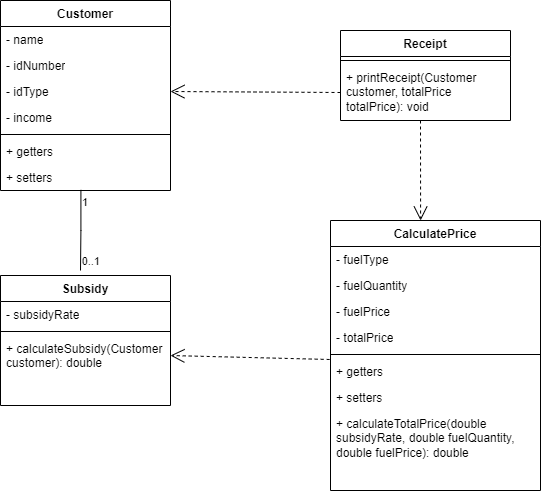

The diagram above was exported from draw.io. Its source (the exported page's mxGraphModel, read from the mxfile embedded in the PNG):
<mxGraphModel dx="818" dy="489" grid="1" gridSize="10" guides="1" tooltips="1" connect="1" arrows="1" fold="1" page="1" pageScale="1" pageWidth="1100" pageHeight="850" math="0" shadow="0">
  <root>
    <mxCell id="0" />
    <mxCell id="1" parent="0" />
    <mxCell id="sbMX65-TmNziWCbz3KTX-1" value="Customer" style="swimlane;fontStyle=1;align=center;verticalAlign=top;childLayout=stackLayout;horizontal=1;startSize=26;horizontalStack=0;resizeParent=1;resizeParentMax=0;resizeLast=0;collapsible=1;marginBottom=0;whiteSpace=wrap;html=1;" parent="1" vertex="1">
      <mxGeometry x="150" y="20" width="170" height="190" as="geometry" />
    </mxCell>
    <mxCell id="sbMX65-TmNziWCbz3KTX-2" value="- name" style="text;strokeColor=none;fillColor=none;align=left;verticalAlign=top;spacingLeft=4;spacingRight=4;overflow=hidden;rotatable=0;points=[[0,0.5],[1,0.5]];portConstraint=eastwest;whiteSpace=wrap;html=1;" parent="sbMX65-TmNziWCbz3KTX-1" vertex="1">
      <mxGeometry y="26" width="170" height="26" as="geometry" />
    </mxCell>
    <mxCell id="sbMX65-TmNziWCbz3KTX-5" value="- idNumber" style="text;strokeColor=none;fillColor=none;align=left;verticalAlign=top;spacingLeft=4;spacingRight=4;overflow=hidden;rotatable=0;points=[[0,0.5],[1,0.5]];portConstraint=eastwest;whiteSpace=wrap;html=1;" parent="sbMX65-TmNziWCbz3KTX-1" vertex="1">
      <mxGeometry y="52" width="170" height="26" as="geometry" />
    </mxCell>
    <mxCell id="sbMX65-TmNziWCbz3KTX-6" value="- idType" style="text;strokeColor=none;fillColor=none;align=left;verticalAlign=top;spacingLeft=4;spacingRight=4;overflow=hidden;rotatable=0;points=[[0,0.5],[1,0.5]];portConstraint=eastwest;whiteSpace=wrap;html=1;" parent="sbMX65-TmNziWCbz3KTX-1" vertex="1">
      <mxGeometry y="78" width="170" height="26" as="geometry" />
    </mxCell>
    <mxCell id="sbMX65-TmNziWCbz3KTX-25" value="- income" style="text;strokeColor=none;fillColor=none;align=left;verticalAlign=top;spacingLeft=4;spacingRight=4;overflow=hidden;rotatable=0;points=[[0,0.5],[1,0.5]];portConstraint=eastwest;whiteSpace=wrap;html=1;" parent="sbMX65-TmNziWCbz3KTX-1" vertex="1">
      <mxGeometry y="104" width="170" height="26" as="geometry" />
    </mxCell>
    <mxCell id="sbMX65-TmNziWCbz3KTX-3" value="" style="line;strokeWidth=1;fillColor=none;align=left;verticalAlign=middle;spacingTop=-1;spacingLeft=3;spacingRight=3;rotatable=0;labelPosition=right;points=[];portConstraint=eastwest;strokeColor=inherit;" parent="sbMX65-TmNziWCbz3KTX-1" vertex="1">
      <mxGeometry y="130" width="170" height="8" as="geometry" />
    </mxCell>
    <mxCell id="sbMX65-TmNziWCbz3KTX-4" value="+ getters" style="text;strokeColor=none;fillColor=none;align=left;verticalAlign=top;spacingLeft=4;spacingRight=4;overflow=hidden;rotatable=0;points=[[0,0.5],[1,0.5]];portConstraint=eastwest;whiteSpace=wrap;html=1;" parent="sbMX65-TmNziWCbz3KTX-1" vertex="1">
      <mxGeometry y="138" width="170" height="26" as="geometry" />
    </mxCell>
    <mxCell id="sbMX65-TmNziWCbz3KTX-28" value="+ setters" style="text;strokeColor=none;fillColor=none;align=left;verticalAlign=top;spacingLeft=4;spacingRight=4;overflow=hidden;rotatable=0;points=[[0,0.5],[1,0.5]];portConstraint=eastwest;whiteSpace=wrap;html=1;" parent="sbMX65-TmNziWCbz3KTX-1" vertex="1">
      <mxGeometry y="164" width="170" height="26" as="geometry" />
    </mxCell>
    <mxCell id="sbMX65-TmNziWCbz3KTX-7" value="Receipt" style="swimlane;fontStyle=1;align=center;verticalAlign=top;childLayout=stackLayout;horizontal=1;startSize=26;horizontalStack=0;resizeParent=1;resizeParentMax=0;resizeLast=0;collapsible=1;marginBottom=0;whiteSpace=wrap;html=1;" parent="1" vertex="1">
      <mxGeometry x="490" y="50" width="170" height="90" as="geometry" />
    </mxCell>
    <mxCell id="sbMX65-TmNziWCbz3KTX-11" value="" style="line;strokeWidth=1;fillColor=none;align=left;verticalAlign=middle;spacingTop=-1;spacingLeft=3;spacingRight=3;rotatable=0;labelPosition=right;points=[];portConstraint=eastwest;strokeColor=inherit;" parent="sbMX65-TmNziWCbz3KTX-7" vertex="1">
      <mxGeometry y="26" width="170" height="8" as="geometry" />
    </mxCell>
    <mxCell id="sbMX65-TmNziWCbz3KTX-12" value="+ printReceipt(Customer customer, totalPrice totalPrice): void" style="text;strokeColor=none;fillColor=none;align=left;verticalAlign=top;spacingLeft=4;spacingRight=4;overflow=hidden;rotatable=0;points=[[0,0.5],[1,0.5]];portConstraint=eastwest;whiteSpace=wrap;html=1;" parent="sbMX65-TmNziWCbz3KTX-7" vertex="1">
      <mxGeometry y="34" width="170" height="56" as="geometry" />
    </mxCell>
    <mxCell id="sbMX65-TmNziWCbz3KTX-13" value="Subsidy" style="swimlane;fontStyle=1;align=center;verticalAlign=top;childLayout=stackLayout;horizontal=1;startSize=26;horizontalStack=0;resizeParent=1;resizeParentMax=0;resizeLast=0;collapsible=1;marginBottom=0;whiteSpace=wrap;html=1;" parent="1" vertex="1">
      <mxGeometry x="150" y="295" width="170" height="130" as="geometry" />
    </mxCell>
    <mxCell id="sbMX65-TmNziWCbz3KTX-14" value="- subsidyRate" style="text;strokeColor=none;fillColor=none;align=left;verticalAlign=top;spacingLeft=4;spacingRight=4;overflow=hidden;rotatable=0;points=[[0,0.5],[1,0.5]];portConstraint=eastwest;whiteSpace=wrap;html=1;" parent="sbMX65-TmNziWCbz3KTX-13" vertex="1">
      <mxGeometry y="26" width="170" height="26" as="geometry" />
    </mxCell>
    <mxCell id="sbMX65-TmNziWCbz3KTX-17" value="" style="line;strokeWidth=1;fillColor=none;align=left;verticalAlign=middle;spacingTop=-1;spacingLeft=3;spacingRight=3;rotatable=0;labelPosition=right;points=[];portConstraint=eastwest;strokeColor=inherit;" parent="sbMX65-TmNziWCbz3KTX-13" vertex="1">
      <mxGeometry y="52" width="170" height="8" as="geometry" />
    </mxCell>
    <mxCell id="sbMX65-TmNziWCbz3KTX-18" value="+ calculateSubsidy(Customer customer): double" style="text;strokeColor=none;fillColor=none;align=left;verticalAlign=top;spacingLeft=4;spacingRight=4;overflow=hidden;rotatable=0;points=[[0,0.5],[1,0.5]];portConstraint=eastwest;whiteSpace=wrap;html=1;" parent="sbMX65-TmNziWCbz3KTX-13" vertex="1">
      <mxGeometry y="60" width="170" height="70" as="geometry" />
    </mxCell>
    <mxCell id="sbMX65-TmNziWCbz3KTX-19" value="CalculatePrice" style="swimlane;fontStyle=1;align=center;verticalAlign=top;childLayout=stackLayout;horizontal=1;startSize=26;horizontalStack=0;resizeParent=1;resizeParentMax=0;resizeLast=0;collapsible=1;marginBottom=0;whiteSpace=wrap;html=1;" parent="1" vertex="1">
      <mxGeometry x="480" y="240" width="210" height="270" as="geometry" />
    </mxCell>
    <mxCell id="sbMX65-TmNziWCbz3KTX-20" value="- fuelType" style="text;strokeColor=none;fillColor=none;align=left;verticalAlign=top;spacingLeft=4;spacingRight=4;overflow=hidden;rotatable=0;points=[[0,0.5],[1,0.5]];portConstraint=eastwest;whiteSpace=wrap;html=1;" parent="sbMX65-TmNziWCbz3KTX-19" vertex="1">
      <mxGeometry y="26" width="210" height="26" as="geometry" />
    </mxCell>
    <mxCell id="sbMX65-TmNziWCbz3KTX-21" value="- fuelQuantity" style="text;strokeColor=none;fillColor=none;align=left;verticalAlign=top;spacingLeft=4;spacingRight=4;overflow=hidden;rotatable=0;points=[[0,0.5],[1,0.5]];portConstraint=eastwest;whiteSpace=wrap;html=1;" parent="sbMX65-TmNziWCbz3KTX-19" vertex="1">
      <mxGeometry y="52" width="210" height="26" as="geometry" />
    </mxCell>
    <mxCell id="sbMX65-TmNziWCbz3KTX-26" value="- fuelPrice" style="text;strokeColor=none;fillColor=none;align=left;verticalAlign=top;spacingLeft=4;spacingRight=4;overflow=hidden;rotatable=0;points=[[0,0.5],[1,0.5]];portConstraint=eastwest;whiteSpace=wrap;html=1;" parent="sbMX65-TmNziWCbz3KTX-19" vertex="1">
      <mxGeometry y="78" width="210" height="26" as="geometry" />
    </mxCell>
    <mxCell id="sbMX65-TmNziWCbz3KTX-27" value="- totalPrice" style="text;strokeColor=none;fillColor=none;align=left;verticalAlign=top;spacingLeft=4;spacingRight=4;overflow=hidden;rotatable=0;points=[[0,0.5],[1,0.5]];portConstraint=eastwest;whiteSpace=wrap;html=1;" parent="sbMX65-TmNziWCbz3KTX-19" vertex="1">
      <mxGeometry y="104" width="210" height="26" as="geometry" />
    </mxCell>
    <mxCell id="sbMX65-TmNziWCbz3KTX-23" value="" style="line;strokeWidth=1;fillColor=none;align=left;verticalAlign=middle;spacingTop=-1;spacingLeft=3;spacingRight=3;rotatable=0;labelPosition=right;points=[];portConstraint=eastwest;strokeColor=inherit;" parent="sbMX65-TmNziWCbz3KTX-19" vertex="1">
      <mxGeometry y="130" width="210" height="8" as="geometry" />
    </mxCell>
    <mxCell id="sbMX65-TmNziWCbz3KTX-24" value="+ getters" style="text;strokeColor=none;fillColor=none;align=left;verticalAlign=top;spacingLeft=4;spacingRight=4;overflow=hidden;rotatable=0;points=[[0,0.5],[1,0.5]];portConstraint=eastwest;whiteSpace=wrap;html=1;" parent="sbMX65-TmNziWCbz3KTX-19" vertex="1">
      <mxGeometry y="138" width="210" height="26" as="geometry" />
    </mxCell>
    <mxCell id="sbMX65-TmNziWCbz3KTX-30" value="+ setters" style="text;strokeColor=none;fillColor=none;align=left;verticalAlign=top;spacingLeft=4;spacingRight=4;overflow=hidden;rotatable=0;points=[[0,0.5],[1,0.5]];portConstraint=eastwest;whiteSpace=wrap;html=1;" parent="sbMX65-TmNziWCbz3KTX-19" vertex="1">
      <mxGeometry y="164" width="210" height="26" as="geometry" />
    </mxCell>
    <mxCell id="sbMX65-TmNziWCbz3KTX-32" value="+ calculateTotalPrice(double subsidyRate, double fuelQuantity, double fuelPrice): double" style="text;strokeColor=none;fillColor=none;align=left;verticalAlign=top;spacingLeft=4;spacingRight=4;overflow=hidden;rotatable=0;points=[[0,0.5],[1,0.5]];portConstraint=eastwest;whiteSpace=wrap;html=1;" parent="sbMX65-TmNziWCbz3KTX-19" vertex="1">
      <mxGeometry y="190" width="210" height="80" as="geometry" />
    </mxCell>
    <mxCell id="Fl4XwM-AvC0iF2BXhT0_-6" value="" style="endArrow=open;endSize=12;dashed=1;html=1;rounded=0;entryX=0.429;entryY=0;entryDx=0;entryDy=0;entryPerimeter=0;" parent="1" target="sbMX65-TmNziWCbz3KTX-19" edge="1">
      <mxGeometry width="160" relative="1" as="geometry">
        <mxPoint x="570" y="140" as="sourcePoint" />
        <mxPoint x="730" y="150" as="targetPoint" />
      </mxGeometry>
    </mxCell>
    <mxCell id="Fl4XwM-AvC0iF2BXhT0_-7" value="" style="endArrow=open;endSize=12;dashed=1;html=1;rounded=0;entryX=1;entryY=0.5;entryDx=0;entryDy=0;exitX=0;exitY=0.5;exitDx=0;exitDy=0;" parent="1" source="sbMX65-TmNziWCbz3KTX-12" target="sbMX65-TmNziWCbz3KTX-6" edge="1">
      <mxGeometry width="160" relative="1" as="geometry">
        <mxPoint x="390" y="90" as="sourcePoint" />
        <mxPoint x="390" y="180" as="targetPoint" />
      </mxGeometry>
    </mxCell>
    <mxCell id="Fl4XwM-AvC0iF2BXhT0_-8" value="" style="endArrow=open;endSize=12;dashed=1;html=1;rounded=0;entryX=1;entryY=0.286;entryDx=0;entryDy=0;entryPerimeter=0;exitX=-0.004;exitY=0.038;exitDx=0;exitDy=0;exitPerimeter=0;" parent="1" source="sbMX65-TmNziWCbz3KTX-24" target="sbMX65-TmNziWCbz3KTX-18" edge="1">
      <mxGeometry width="160" relative="1" as="geometry">
        <mxPoint x="360" y="325" as="sourcePoint" />
        <mxPoint x="360" y="425" as="targetPoint" />
      </mxGeometry>
    </mxCell>
    <mxCell id="Fl4XwM-AvC0iF2BXhT0_-9" value="" style="endArrow=none;html=1;edgeStyle=orthogonalEdgeStyle;rounded=0;exitX=0.473;exitY=0.977;exitDx=0;exitDy=0;exitPerimeter=0;" parent="1" source="sbMX65-TmNziWCbz3KTX-28" edge="1">
      <mxGeometry relative="1" as="geometry">
        <mxPoint x="220" y="220" as="sourcePoint" />
        <mxPoint x="230" y="290" as="targetPoint" />
      </mxGeometry>
    </mxCell>
    <mxCell id="Fl4XwM-AvC0iF2BXhT0_-10" value="1" style="edgeLabel;resizable=0;html=1;align=left;verticalAlign=bottom;" parent="Fl4XwM-AvC0iF2BXhT0_-9" connectable="0" vertex="1">
      <mxGeometry x="-1" relative="1" as="geometry">
        <mxPoint y="21" as="offset" />
      </mxGeometry>
    </mxCell>
    <mxCell id="Fl4XwM-AvC0iF2BXhT0_-11" value="0..1" style="edgeLabel;resizable=0;html=1;align=right;verticalAlign=bottom;" parent="Fl4XwM-AvC0iF2BXhT0_-9" connectable="0" vertex="1">
      <mxGeometry x="1" relative="1" as="geometry">
        <mxPoint x="20" as="offset" />
      </mxGeometry>
    </mxCell>
  </root>
</mxGraphModel>